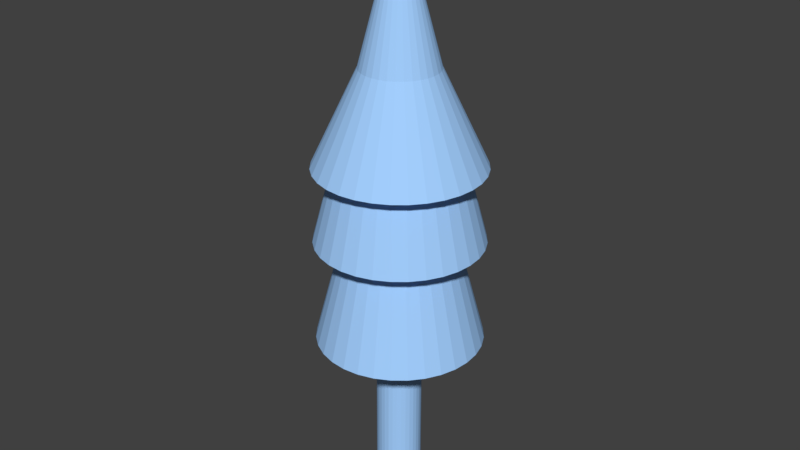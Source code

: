 # Source: tree.blend  (saved by Blender 2.79.0; exported with 4.5.12 LTS)
import bpy
from mathutils import Matrix  # noqa: F401  (used for matrix-valued properties, if any)

bpy.ops.wm.read_factory_settings(use_empty=True)
scene = bpy.context.scene
scene.name = 'Scene'

# ---- collections
col_collection_1 = bpy.data.collections.new('Collection 1'); scene.collection.children.link(col_collection_1)

# ---- materials (node trees are filled in below, after node groups)
mat_material_001 = bpy.data.materials.new('Material.001')
mat_material_001.alpha_threshold = 0.0
mat_material_001.use_transparent_shadow = False
mat_material_001.diffuse_color = (0.3685, 0.6253, 1.0, 1.0)
mat_material_001.roughness = 0.5

# ---- material node trees

# ---- world
world_world = bpy.data.worlds.new('World'); scene.world = world_world
world_world.color = (0.05088, 0.05088, 0.05088)
world_world.use_sun_shadow = False
world_world.sun_shadow_jitter_overblur = 0.0
world_world.cycles.sampling_method = 'MANUAL'

# ---- meshes
me_plane_000 = bpy.data.meshes.new('Plane.000')
me_plane_000.from_pydata([(-0.001734, -0.00602, -0.0717), (-0.002362, -0.004234, 0.05504), (0.0131, 0.01824, 0.006025), (0.0007979, 0.006118, -0.07198), (0.009186, 0.02033, 0.006025), (-3.414e-05, 0.00775, 0.05451), (0.004942, 0.02162, 0.006025), (-0.000426, 0.006239, -0.07198), (0.0005279, 0.02205, 0.006025), (-0.001254, 0.007886, 0.05454), (0.0008685, -0.006115, -0.07187), (-0.00165, 0.006118, -0.07198), (6.922e-05, -0.004275, 0.05497), (-0.002471, 0.007787, 0.05457), (0.002032, -0.005772, -0.07189), (-0.002827, 0.005761, -0.07198), (0.001235, -0.003946, 0.05493), (-0.00364, 0.007456, 0.05461), (0.003101, -0.005208, -0.07191), (-0.003911, 0.005182, -0.07198), (0.002308, -0.003398, 0.05487), (-0.004715, 0.006906, 0.05466), (0.004035, -0.004445, -0.07194), (-0.004862, 0.004401, -0.07198), (0.003245, -0.002651, 0.05482), (-0.005654, 0.006158, 0.05472), (0.004798, -0.003512, -0.07197), (-0.005632, 0.003461, -0.07197), (0.004013, -0.001735, 0.05476), (-0.006422, 0.005241, 0.05477), (0.00537, -0.002435, -0.07198), (-0.006195, 0.002394, -0.07194), (0.004581, -0.0006839, 0.05471), (-0.006989, 0.004191, 0.05483), (0.005727, -0.001258, -0.07198), (-0.006535, 0.001234, -0.07191), (0.004926, 0.0004608, 0.05466), (-0.007333, 0.003047, 0.05488), (0.005847, -3.449e-05, -0.07198), (-0.006641, 2.589e-05, -0.07189), (0.005037, 0.001656, 0.05461), (-0.007441, 0.001855, 0.05493), (0.005727, 0.001189, -0.07198), (-0.006523, -0.001177, -0.07185), (0.004908, 0.002854, 0.05457), (-0.00731, 0.000658, 0.05498), (0.00537, 0.002366, -0.07198), (-0.006279, -0.00229, -0.07174), (0.004544, 0.004011, 0.05453), (-0.006943, -0.0004963, 0.05501), (0.00479, 0.003451, -0.07198), (-0.005735, -0.003348, -0.07169), (0.00396, 0.00508, 0.05451), (-0.006356, -0.001564, 0.05504), (0.00401, 0.004401, -0.07198), (-0.004971, -0.004285, -0.07166), (0.003176, 0.006022, 0.05449), (-0.005571, -0.002505, 0.05506), (0.003059, 0.005182, -0.07198), (-0.004024, -0.005061, -0.07166), (0.002224, 0.0068, 0.05449), (-0.004618, -0.003282, 0.05506), (0.001975, 0.005761, -0.07198), (-0.002932, -0.005647, -0.07167), (0.00114, 0.007383, 0.0545), (-0.003535, -0.003866, 0.05506), (-0.0004661, -0.006172, -0.07175), (-0.001145, -0.004372, 0.05501), (0.01653, 0.01542, 0.006025), (0.01934, 0.012, 0.006025), (0.02143, 0.008085, 0.006025), (0.02272, 0.003841, 0.006025), (0.02315, -0.0005728, 0.006025), (0.02272, -0.004987, 0.006025), (0.02143, -0.009231, 0.006025), (0.01934, -0.01314, 0.006025), (0.01653, -0.01657, 0.006025), (0.0131, -0.01938, 0.006025), (0.009186, -0.02147, 0.006025), (0.004942, -0.02276, 0.006025), (0.0005279, -0.0232, 0.006025), (-0.003886, -0.02276, 0.006025), (-0.00813, -0.02147, 0.006025), (-0.01204, -0.01938, 0.006025), (-0.01547, -0.01657, 0.006025), (-0.01828, -0.01314, 0.006025), (-0.02037, -0.009231, 0.006025), (0.0005279, -0.0005728, 0.09179), (-0.02166, -0.004986, 0.006025), (-0.0221, -0.0005728, 0.006025), (-0.02166, 0.003841, 0.006025), (-0.02037, 0.008085, 0.006025), (-0.01828, 0.012, 0.006025), (-0.01547, 0.01542, 0.006025), (-0.01204, 0.01824, 0.006025), (-0.00813, 0.02033, 0.006025), (-0.003886, 0.02162, 0.006025), (0.0005279, 0.02205, -0.02267), (0.004942, 0.02162, -0.02267), (0.009186, 0.02033, -0.02267), (0.0131, 0.01824, -0.02267), (0.01653, 0.01542, -0.02267), (0.01934, 0.012, -0.02267), (0.02143, 0.008085, -0.02267), (0.02272, 0.003841, -0.02267), (0.02315, -0.0005728, -0.02267), (0.02272, -0.004987, -0.02267), (0.02143, -0.009231, -0.02267), (0.01934, -0.01314, -0.02267), (0.01653, -0.01657, -0.02267), (0.0131, -0.01938, -0.02267), (0.009186, -0.02147, -0.02267), (0.004942, -0.02276, -0.02267), (0.0005279, -0.0232, -0.02267), (-0.003886, -0.02276, -0.02267), (-0.00813, -0.02147, -0.02267), (-0.01204, -0.01938, -0.02267), (-0.01547, -0.01657, -0.02267), (-0.01828, -0.01314, -0.02267), (-0.02037, -0.009231, -0.02267), (0.0005279, -0.0005728, 0.0631), (-0.02166, -0.004986, -0.02267), (-0.0221, -0.0005728, -0.02267), (-0.02166, 0.003841, -0.02267), (-0.02037, 0.008085, -0.02267), (-0.01828, 0.012, -0.02267), (-0.01547, 0.01542, -0.02267), (-0.01204, 0.01824, -0.02267), (-0.00813, 0.02033, -0.02267), (-0.003886, 0.02162, -0.02267), (0.0005279, 0.02205, 0.0266), (0.004942, 0.02162, 0.0266), (0.009186, 0.02033, 0.0266), (0.0131, 0.01824, 0.0266), (0.01653, 0.01542, 0.0266), (0.01934, 0.012, 0.0266), (0.02143, 0.008085, 0.0266), (0.02272, 0.003841, 0.0266), (0.02315, -0.0005728, 0.0266), (0.02272, -0.004987, 0.0266), (0.02143, -0.009231, 0.0266), (0.01934, -0.01314, 0.0266), (0.01653, -0.01657, 0.0266), (0.0131, -0.01938, 0.0266), (0.009186, -0.02147, 0.0266), (0.004942, -0.02276, 0.0266), (0.0005279, -0.0232, 0.0266), (-0.003886, -0.02276, 0.0266), (-0.00813, -0.02147, 0.0266), (-0.01204, -0.01938, 0.0266), (-0.01547, -0.01657, 0.0266), (-0.01828, -0.01314, 0.0266), (-0.02037, -0.009231, 0.0266), (0.0005279, -0.0005728, 0.0743), (-0.02166, -0.004986, 0.0266), (-0.0221, -0.0005728, 0.0266), (-0.02166, 0.003841, 0.0266), (-0.02037, 0.008085, 0.0266), (-0.01828, 0.012, 0.0266), (-0.01547, 0.01542, 0.0266), (-0.01204, 0.01824, 0.0266), (-0.00813, 0.02033, 0.0266), (-0.003886, 0.02162, 0.0266)], [], [(6, 87, 4), (8, 87, 6), (67, 1, 65, 61, 57, 53, 49, 45, 41, 37, 33, 29, 25, 21, 17, 13, 9, 5, 64, 60, 56, 52, 48, 44, 40, 36, 32, 28, 24, 20, 16, 12), (12, 10, 66, 67), (16, 14, 10, 12), (20, 18, 14, 16), (24, 22, 18, 20), (28, 26, 22, 24), (32, 30, 26, 28), (36, 34, 30, 32), (40, 38, 34, 36), (44, 42, 38, 40), (48, 46, 42, 44), (52, 50, 46, 48), (56, 54, 50, 52), (60, 58, 54, 56), (64, 62, 58, 60), (5, 3, 62, 64), (9, 7, 3, 5), (13, 11, 7, 9), (17, 15, 11, 13), (21, 19, 15, 17), (25, 23, 19, 21), (29, 27, 23, 25), (33, 31, 27, 29), (37, 35, 31, 33), (41, 39, 35, 37), (45, 43, 39, 41), (49, 47, 43, 45), (53, 51, 47, 49), (67, 66, 0, 1), (65, 63, 59, 61), (57, 55, 51, 53), (61, 59, 55, 57), (1, 0, 63, 65), (4, 87, 2), (2, 87, 68), (68, 87, 69), (69, 87, 70), (70, 87, 71), (71, 87, 72), (72, 87, 73), (73, 87, 74), (74, 87, 75), (75, 87, 76), (76, 87, 77), (77, 87, 78), (78, 87, 79), (79, 87, 80), (80, 87, 81), (81, 87, 82), (82, 87, 83), (83, 87, 84), (84, 87, 85), (85, 87, 86), (86, 87, 88), (88, 87, 89), (89, 87, 90), (90, 87, 91), (91, 87, 92), (92, 87, 93), (93, 87, 94), (94, 87, 95), (95, 87, 96), (96, 87, 8), (8, 6, 4, 2, 68, 69, 70, 71, 72, 73, 74, 75, 76, 77, 78, 79, 80, 81, 82, 83, 84, 85, 86, 88, 89, 90, 91, 92, 93, 94, 95, 96), (97, 120, 98), (98, 120, 99), (99, 120, 100), (100, 120, 101), (101, 120, 102), (102, 120, 103), (103, 120, 104), (104, 120, 105), (105, 120, 106), (106, 120, 107), (107, 120, 108), (108, 120, 109), (109, 120, 110), (110, 120, 111), (111, 120, 112), (112, 120, 113), (113, 120, 114), (114, 120, 115), (115, 120, 116), (116, 120, 117), (117, 120, 118), (118, 120, 119), (119, 120, 121), (121, 120, 122), (122, 120, 123), (123, 120, 124), (124, 120, 125), (125, 120, 126), (126, 120, 127), (127, 120, 128), (128, 120, 129), (129, 120, 97), (97, 98, 99, 100, 101, 102, 103, 104, 105, 106, 107, 108, 109, 110, 111, 112, 113, 114, 115, 116, 117, 118, 119, 121, 122, 123, 124, 125, 126, 127, 128, 129), (130, 153, 131), (131, 153, 132), (132, 153, 133), (133, 153, 134), (134, 153, 135), (135, 153, 136), (136, 153, 137), (137, 153, 138), (138, 153, 139), (139, 153, 140), (140, 153, 141), (141, 153, 142), (142, 153, 143), (143, 153, 144), (144, 153, 145), (145, 153, 146), (146, 153, 147), (147, 153, 148), (148, 153, 149), (149, 153, 150), (150, 153, 151), (151, 153, 152), (152, 153, 154), (154, 153, 155), (155, 153, 156), (156, 153, 157), (157, 153, 158), (158, 153, 159), (159, 153, 160), (160, 153, 161), (161, 153, 162), (162, 153, 130), (130, 131, 132, 133, 134, 135, 136, 137, 138, 139, 140, 141, 142, 143, 144, 145, 146, 147, 148, 149, 150, 151, 152, 154, 155, 156, 157, 158, 159, 160, 161, 162)])
me_plane_000.materials.append(mat_material_001)
me_plane_000.use_remesh_preserve_volume = False
me_plane_000.use_remesh_preserve_attributes = False
me_plane_000.use_mirror_vertex_groups = False
me_plane_000.update()

# ---- objects
ob_plane_001 = bpy.data.objects.new('Plane.001', me_plane_000)

# ---- transforms, parenting, visibility, modifiers, constraints
ob_plane_001.location = (0.0, 0.0, 0.0)
ob_plane_001.scale = (10.76, 10.76, 10.76)
ob_plane_001.lineart.crease_threshold = 0.0

# ---- collection membership
col_collection_1.objects.link(ob_plane_001)

# ---- scene / render settings (as saved in the file)
scene.frame_start = 1; scene.frame_end = 250; scene.frame_set(1)
scene.render.engine = 'BLENDER_EEVEE_NEXT'
scene.render.resolution_percentage = 50
scene.render.dither_intensity = 0.0
scene.cycles.use_denoising = False
scene.cycles.samples = 128
scene.cycles.sampling_pattern = 'TABULATED_SOBOL'
scene.cycles.use_adaptive_sampling = False
scene.cycles.use_light_tree = False
scene.cycles.blur_glossy = 0.0
scene.cycles.sample_clamp_indirect = 0.0
scene.view_settings.view_transform = 'Standard'
bpy.context.view_layer.update()

# ---- added for rendering (the .blend has no active camera and no usable light): camera, sun
cam_auto = bpy.data.cameras.new('AutoCamera')
cam_auto.lens = 50.0
cam_auto.sensor_width = 36.0
cam_auto.clip_end = 1000.0
ob_auto_camera = bpy.data.objects.new('AutoCamera', cam_auto)
scene.collection.objects.link(ob_auto_camera)
ob_auto_camera.location = (1.75599, -2.10653, 1.50679)
ob_auto_camera.rotation_euler = (1.09748, -7.21219e-08, 0.694738)
scene.camera = ob_auto_camera
light_auto_sun = bpy.data.lights.new('AutoSun', 'SUN')
light_auto_sun.energy = 3.0
light_auto_sun.angle = 0.0523599
ob_auto_sun = bpy.data.objects.new('AutoSun', light_auto_sun)
scene.collection.objects.link(ob_auto_sun)
ob_auto_sun.rotation_euler = (0.872665, 0.174533, 0.523599)
bpy.context.view_layer.update()
